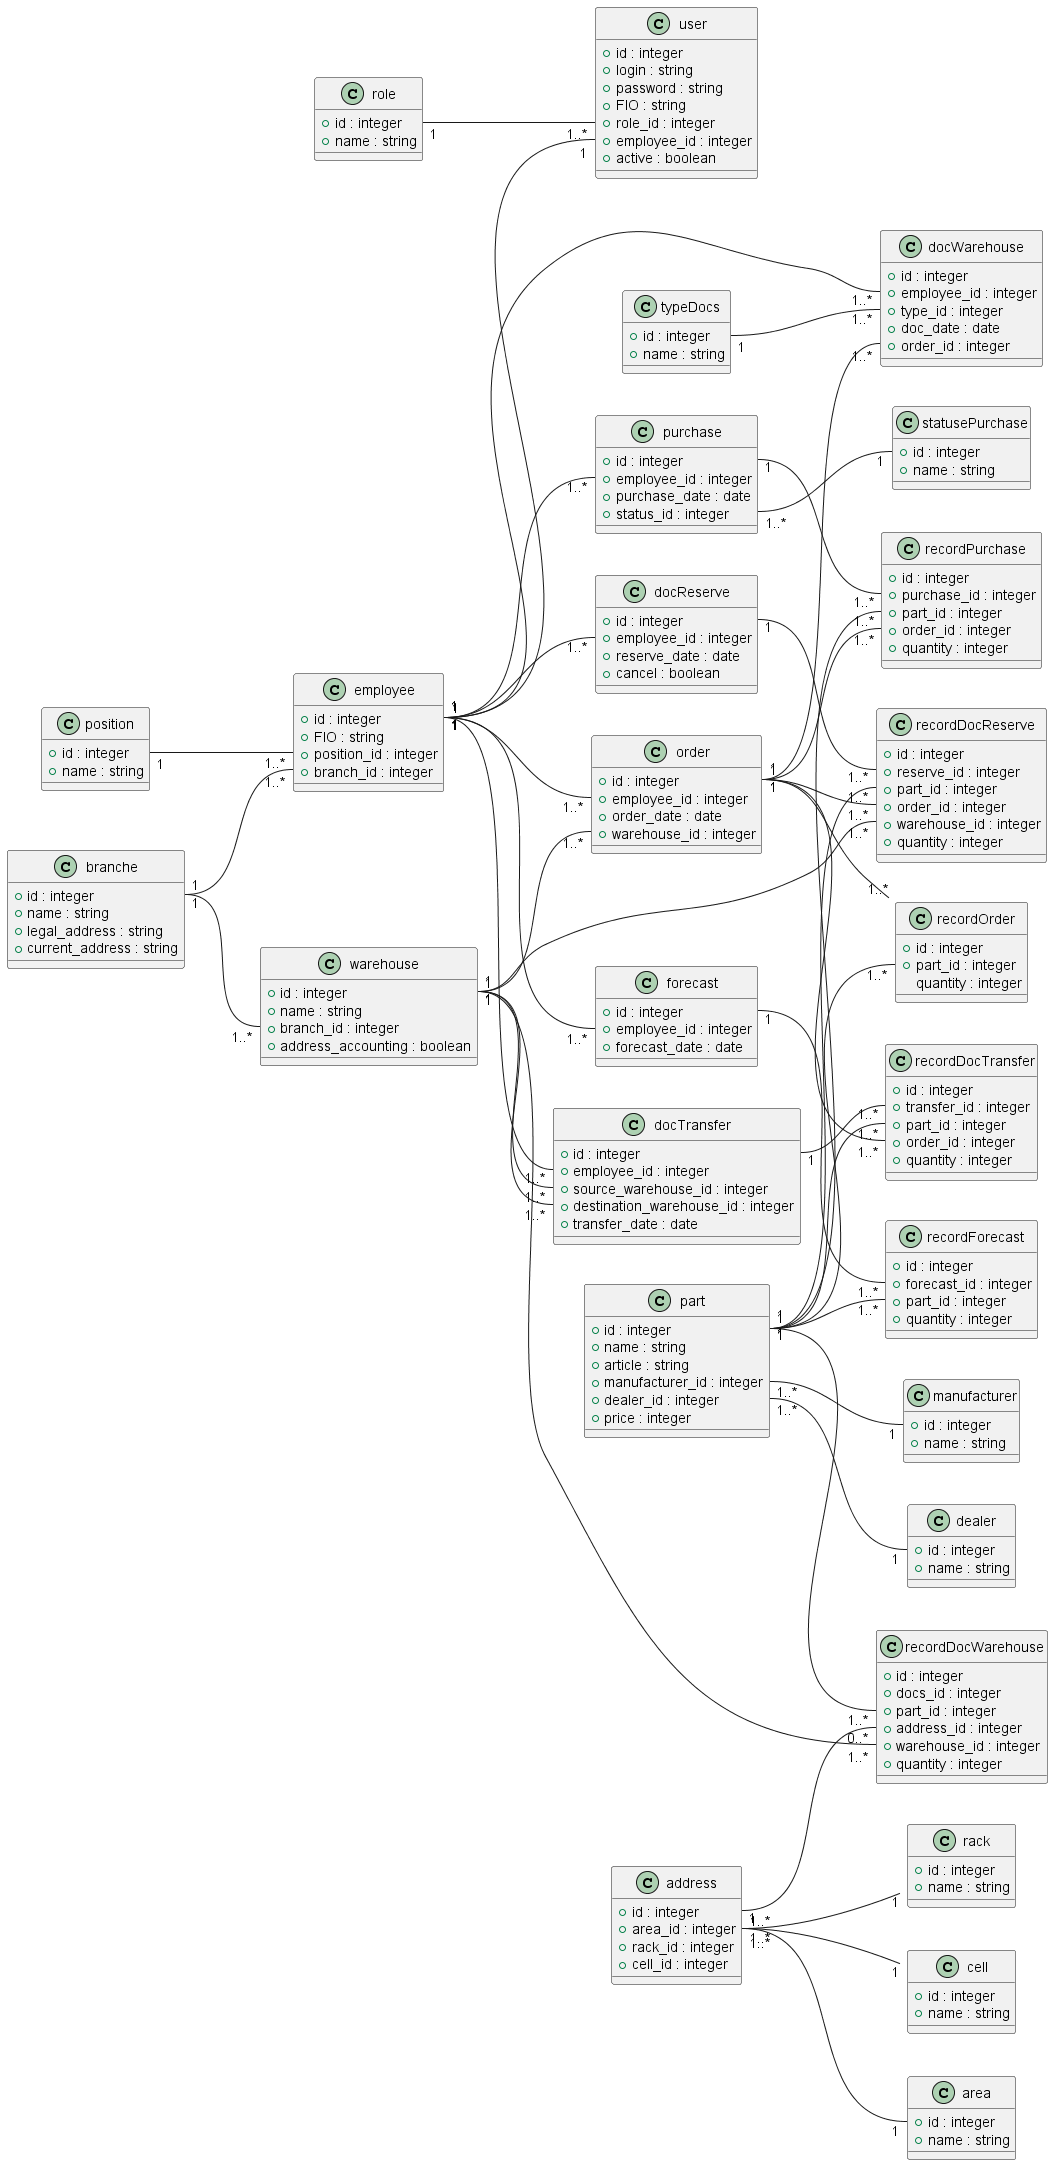

The diagram above was rendered by PlantUML. Its source (embedded in the PNG):
@startuml Domain model
left to right direction

class role {
    +id : integer 
    +name : string 
}

class user {
    +id : integer 
    +login : string 
    +password : string
    +FIO : string
    +role_id : integer
    +employee_id : integer
    +active : boolean
}

class employee {
    +id : integer 
    +FIO : string
    +position_id : integer
    +branch_id : integer 
}

class position {
    +id : integer 
    +name : string 
}

class branche {
    +id : integer 
    +name : string
    +legal_address : string
    +current_address : string 
}

class part {
    +id : integer 
    +name : string 
    +article : string
    +manufacturer_id : integer
    +dealer_id : integer
    +price : integer
}

class manufacturer {
    +id : integer 
    +name : string 
}

class dealer {
    +id : integer 
    +name : string 
}

class warehouse {
    +id : integer 
    +name : string
    +branch_id : integer
    +address_accounting : boolean 
}

class address {
    +id : integer 
    +area_id : integer
    +rack_id : integer
    +cell_id : integer 
}

class area {
    +id : integer 
    +name : string 
}

class rack {
    +id : integer 
    +name : string 
}

class cell {
    +id : integer 
    +name : string 
}

class typeDocs {
    +id : integer 
    +name : string 
}

class docWarehouse {
    +id : integer 
    +employee_id : integer
    +type_id : integer
    +doc_date : date 
    +order_id : integer
}

class recordDocWarehouse {
    +id : integer 
    +docs_id : integer
    +part_id : integer
    +address_id : integer
    +warehouse_id : integer
    +quantity : integer
}

class order {
    +id : integer 
    +employee_id : integer
    +order_date : date
    +warehouse_id : integer 
}

class recordOrder {
    +id : integer 
    +part_id : integer
    quantity : integer 
}

class purchase {
    +id : integer 
    +employee_id : integer
    +purchase_date : date
    +status_id : integer
}

class statusePurchase {
    +id : integer 
    +name : string 
}

class recordPurchase {
    +id : integer 
    +purchase_id : integer
    +part_id : integer
    +order_id : integer
    +quantity : integer 
}

class forecast {
    +id : integer
    +employee_id : integer 
    +forecast_date : date 
}

class recordForecast {
    +id : integer 
    +forecast_id : integer
    +part_id : integer    
    +quantity : integer 
}

class docReserve {
    +id : integer
    +employee_id : integer 
    +reserve_date : date 
    +cancel : boolean
}

class recordDocReserve {
    +id : integer 
    +reserve_id : integer
    +part_id : integer  
    +order_id : integer
    +warehouse_id : integer 
    +quantity : integer 
}

class docTransfer {
    +id : integer
    +employee_id : integer 
    +source_warehouse_id : integer
    +destination_warehouse_id : integer 
    +transfer_date : date
}

class recordDocTransfer {
    +id : integer 
    +transfer_id : integer
    +part_id : integer 
    +order_id : integer   
    +quantity : integer
}

employee::id "1" -- "1" user::employee_id
employee::id "1" -- "1..*" docWarehouse::employee_id
employee::id "1" -- "1..*" order::employee_id
employee::id "1" -- "1..*" forecast::employee_id
employee::id "1" -- "1..*" docReserve::employee_id
employee::id "1" -- "1..*" docTransfer::employee_id
employee::id "1" -- "1..*" purchase::employee_id
role::id "1" -- "1..*" user::role_id 
position::id "1" -- "1..*" employee::position_id
branche::id "1" -- "1..*" employee::branch_id

part::manufacturer_id "1..*" -- "1" manufacturer::id
part::dealer_id "1..*" -- "1" dealer::id
part::id "1" -- "1..*" recordDocWarehouse::part_id
part::id "1" -- "1..*" recordDocTransfer::part_id
part::id "1" -- "1..*" recordOrder::part_id
part::id "1" -- "1..*" recordPurchase::part_id
part::id "1" -- "1..*" recordDocReserve::part_id
part::id "1" -- "1..*" recordForecast::part_id

branche::id "1" -- "1..*" warehouse::branch_id
warehouse::id "1" -- "1..*" recordDocWarehouse::warehouse_id
warehouse::id "1" -- "1..*" order::warehouse_id
warehouse::id "1" -- "1..*" recordDocReserve::warehouse_id
warehouse::id "1" -- "1..*" docTransfer::source_warehouse_id
warehouse::id "1" -- "1..*" docTransfer::destination_warehouse_id
address::area_id "1..*" -- "1" area::id
address::area_id "1..*" -- "1" rack::rack_id
address::area_id "1..*" -- "1" cell::cell_id
address::id "1" -- "0..*" recordDocWarehouse::address_id

typeDocs::id "1" -- "1..*" docWarehouse::type_id
order::id "1" -- "1..*" docWarehouse::order_id
order::id "1" -- "1..*" recordOrder::order_id
order::id "1" -- "1..*" recordPurchase::order_id
order::id "1" -- "1..*" recordDocReserve::order_id
order::id "1" -- "1..*" recordDocTransfer::order_id

forecast::id "1" -- "1..*" recordForecast::forecast_id
docReserve::id "1" -- "1..*" recordDocReserve::reserve_id
docTransfer::id "1" -- "1..*" recordDocTransfer::transfer_id
purchase::id "1" -- "1..*" recordPurchase::purchase_id
purchase::status_id "1..*" -- "1" statusePurchase::id


@enduml